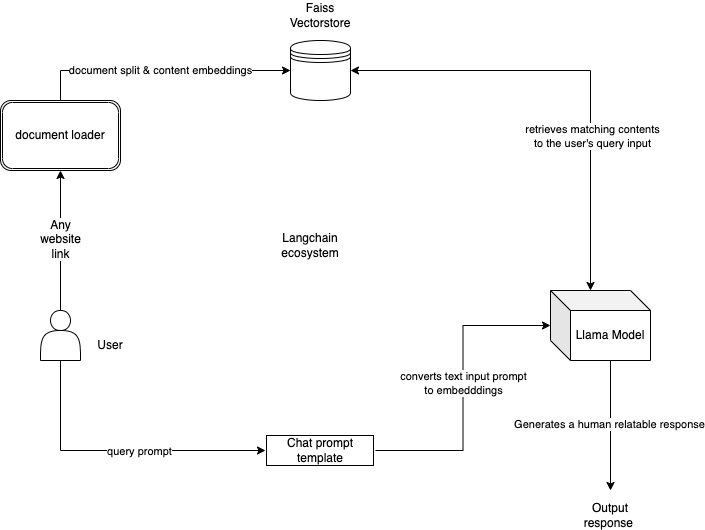

The diagram above was exported from draw.io. Its source (the exported page's mxGraphModel, read from the mxfile embedded in the PNG):
<mxGraphModel dx="1306" dy="826" grid="1" gridSize="10" guides="1" tooltips="1" connect="1" arrows="1" fold="1" page="1" pageScale="1" pageWidth="850" pageHeight="1100" math="0" shadow="0">
  <root>
    <mxCell id="0" />
    <mxCell id="1" parent="0" />
    <mxCell id="un075YbDdIkHIwGMmn_F-1" value="" style="shape=datastore;whiteSpace=wrap;html=1;" vertex="1" parent="1">
      <mxGeometry x="330" y="190" width="60" height="60" as="geometry" />
    </mxCell>
    <mxCell id="un075YbDdIkHIwGMmn_F-11" style="edgeStyle=orthogonalEdgeStyle;rounded=0;orthogonalLoop=1;jettySize=auto;html=1;entryX=0.5;entryY=1;entryDx=0;entryDy=0;exitX=0.5;exitY=0;exitDx=0;exitDy=0;" edge="1" parent="1" source="un075YbDdIkHIwGMmn_F-2" target="un075YbDdIkHIwGMmn_F-6">
      <mxGeometry relative="1" as="geometry" />
    </mxCell>
    <mxCell id="un075YbDdIkHIwGMmn_F-12" value="&lt;span style=&quot;font-size: 12px; text-wrap: wrap; background-color: rgb(251, 251, 251);&quot;&gt;Any website link&lt;/span&gt;" style="edgeLabel;html=1;align=center;verticalAlign=middle;resizable=0;points=[];" vertex="1" connectable="0" parent="un075YbDdIkHIwGMmn_F-11">
      <mxGeometry x="0.0308" y="1" relative="1" as="geometry">
        <mxPoint as="offset" />
      </mxGeometry>
    </mxCell>
    <mxCell id="un075YbDdIkHIwGMmn_F-21" style="edgeStyle=orthogonalEdgeStyle;rounded=0;orthogonalLoop=1;jettySize=auto;html=1;exitX=0.5;exitY=1;exitDx=0;exitDy=0;entryX=0;entryY=0.5;entryDx=0;entryDy=0;" edge="1" parent="1" source="un075YbDdIkHIwGMmn_F-2" target="un075YbDdIkHIwGMmn_F-9">
      <mxGeometry relative="1" as="geometry" />
    </mxCell>
    <mxCell id="un075YbDdIkHIwGMmn_F-22" value="query prompt" style="edgeLabel;html=1;align=center;verticalAlign=middle;resizable=0;points=[];" vertex="1" connectable="0" parent="un075YbDdIkHIwGMmn_F-21">
      <mxGeometry x="0.136" relative="1" as="geometry">
        <mxPoint as="offset" />
      </mxGeometry>
    </mxCell>
    <mxCell id="un075YbDdIkHIwGMmn_F-2" value="" style="shape=actor;whiteSpace=wrap;html=1;" vertex="1" parent="1">
      <mxGeometry x="80" y="460" width="40" height="50" as="geometry" />
    </mxCell>
    <mxCell id="un075YbDdIkHIwGMmn_F-4" value="Faiss Vectorstore" style="text;html=1;align=center;verticalAlign=middle;whiteSpace=wrap;rounded=0;" vertex="1" parent="1">
      <mxGeometry x="330" y="150" width="60" height="30" as="geometry" />
    </mxCell>
    <mxCell id="un075YbDdIkHIwGMmn_F-29" style="edgeStyle=orthogonalEdgeStyle;rounded=0;orthogonalLoop=1;jettySize=auto;html=1;exitX=0;exitY=0;exitDx=60;exitDy=70;exitPerimeter=0;entryX=0.5;entryY=0;entryDx=0;entryDy=0;" edge="1" parent="1" source="un075YbDdIkHIwGMmn_F-5">
      <mxGeometry relative="1" as="geometry">
        <mxPoint x="650" y="640" as="targetPoint" />
      </mxGeometry>
    </mxCell>
    <mxCell id="un075YbDdIkHIwGMmn_F-35" value="Generates a human relatable response" style="edgeLabel;html=1;align=center;verticalAlign=middle;resizable=0;points=[];" vertex="1" connectable="0" parent="un075YbDdIkHIwGMmn_F-29">
      <mxGeometry x="-0.0308" y="-2" relative="1" as="geometry">
        <mxPoint as="offset" />
      </mxGeometry>
    </mxCell>
    <mxCell id="un075YbDdIkHIwGMmn_F-5" value="Llama Model" style="shape=cube;whiteSpace=wrap;html=1;boundedLbl=1;backgroundOutline=1;darkOpacity=0.05;darkOpacity2=0.1;" vertex="1" parent="1">
      <mxGeometry x="590" y="440" width="100" height="70" as="geometry" />
    </mxCell>
    <mxCell id="un075YbDdIkHIwGMmn_F-13" value="document split &amp;amp; content embeddings" style="edgeStyle=orthogonalEdgeStyle;rounded=0;orthogonalLoop=1;jettySize=auto;html=1;exitX=0.5;exitY=0;exitDx=0;exitDy=0;entryX=0;entryY=0.5;entryDx=0;entryDy=0;" edge="1" parent="1" source="un075YbDdIkHIwGMmn_F-6" target="un075YbDdIkHIwGMmn_F-1">
      <mxGeometry relative="1" as="geometry" />
    </mxCell>
    <mxCell id="un075YbDdIkHIwGMmn_F-6" value="document loader" style="shape=ext;double=1;rounded=1;whiteSpace=wrap;html=1;" vertex="1" parent="1">
      <mxGeometry x="40" y="250" width="120" height="70" as="geometry" />
    </mxCell>
    <mxCell id="un075YbDdIkHIwGMmn_F-8" value="Output response&amp;nbsp;" style="text;html=1;align=center;verticalAlign=middle;whiteSpace=wrap;rounded=0;" vertex="1" parent="1">
      <mxGeometry x="620" y="650" width="60" height="30" as="geometry" />
    </mxCell>
    <mxCell id="un075YbDdIkHIwGMmn_F-9" value="Chat prompt template" style="text;html=1;align=center;verticalAlign=middle;whiteSpace=wrap;rounded=0;fillColor=default;labelBorderColor=default;" vertex="1" parent="1">
      <mxGeometry x="305" y="570" width="110" height="60" as="geometry" />
    </mxCell>
    <mxCell id="un075YbDdIkHIwGMmn_F-27" style="edgeStyle=orthogonalEdgeStyle;rounded=0;orthogonalLoop=1;jettySize=auto;html=1;exitX=1;exitY=0.5;exitDx=0;exitDy=0;entryX=0;entryY=0.5;entryDx=0;entryDy=0;entryPerimeter=0;" edge="1" parent="1" source="un075YbDdIkHIwGMmn_F-9" target="un075YbDdIkHIwGMmn_F-5">
      <mxGeometry relative="1" as="geometry" />
    </mxCell>
    <mxCell id="un075YbDdIkHIwGMmn_F-36" value="converts text input prompt&lt;br&gt;to embedddings" style="edgeLabel;html=1;align=center;verticalAlign=middle;resizable=0;points=[];" vertex="1" connectable="0" parent="un075YbDdIkHIwGMmn_F-27">
      <mxGeometry x="0.034" relative="1" as="geometry">
        <mxPoint as="offset" />
      </mxGeometry>
    </mxCell>
    <mxCell id="un075YbDdIkHIwGMmn_F-31" value="Langchain ecosystem" style="text;html=1;align=center;verticalAlign=middle;whiteSpace=wrap;rounded=0;" vertex="1" parent="1">
      <mxGeometry x="320" y="380" width="60" height="30" as="geometry" />
    </mxCell>
    <mxCell id="un075YbDdIkHIwGMmn_F-34" value="" style="endArrow=classic;startArrow=classic;html=1;rounded=0;exitX=0;exitY=0;exitDx=40;exitDy=0;exitPerimeter=0;entryX=1;entryY=0.5;entryDx=0;entryDy=0;edgeStyle=orthogonalEdgeStyle;" edge="1" parent="1" source="un075YbDdIkHIwGMmn_F-5" target="un075YbDdIkHIwGMmn_F-1">
      <mxGeometry width="50" height="50" relative="1" as="geometry">
        <mxPoint x="400" y="470" as="sourcePoint" />
        <mxPoint x="450" y="420" as="targetPoint" />
      </mxGeometry>
    </mxCell>
    <mxCell id="un075YbDdIkHIwGMmn_F-37" value="retrieves matching contents&lt;br&gt;to the user's query input" style="edgeLabel;html=1;align=center;verticalAlign=middle;resizable=0;points=[];" vertex="1" connectable="0" parent="un075YbDdIkHIwGMmn_F-34">
      <mxGeometry x="-0.3261" y="-1" relative="1" as="geometry">
        <mxPoint as="offset" />
      </mxGeometry>
    </mxCell>
    <mxCell id="un075YbDdIkHIwGMmn_F-39" value="User" style="text;html=1;align=center;verticalAlign=middle;whiteSpace=wrap;rounded=0;" vertex="1" parent="1">
      <mxGeometry x="120" y="480" width="60" height="30" as="geometry" />
    </mxCell>
  </root>
</mxGraphModel>